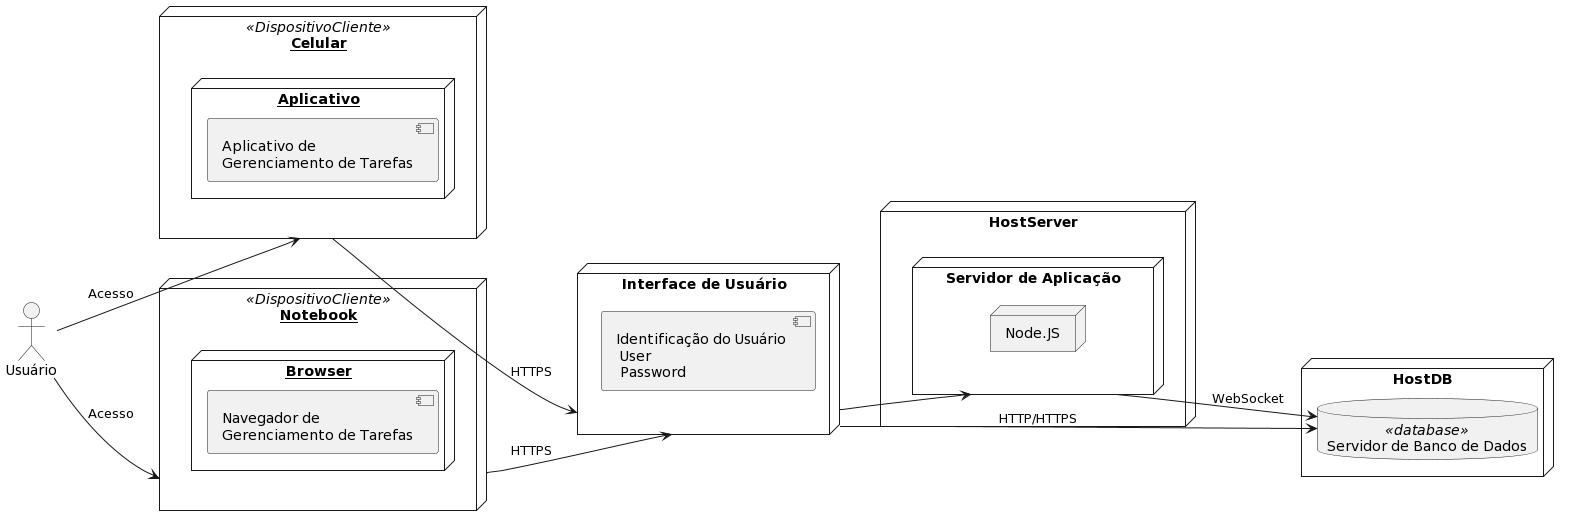

The diagram above was rendered by PlantUML. Its source (embedded in the PNG):
@startuml
left to right direction

!define RECTANGLE class
!define COMPONENT component
!define DATABASE database
!define CLOUD cloud

actor "Usuário" as user

node "<u>Celular</u>" as pc1 <<DispositivoCliente>> {
  node "<u>Aplicativo</u>" as App {
  [Aplicativo de\nGerenciamento de Tarefas]
  }
}

node "<u>Notebook</u>" as pc2 <<DispositivoCliente>> {
  node "<u>Browser</u>" as Browser {
  [Navegador de\nGerenciamento de Tarefas]
  }
}

node "Interface de Usuário" as Interface {
  [Identificação do Usuário \n User \n Password]
}

node HostServer as Host {
  node "Servidor de Aplicação" as appServer{
    node "Node.JS" as hserver
  }
}
node HostDB as DB{
  database "Servidor de Banco de Dados" as db << (D,#FF7700) DATABASE >>
}

user --> pc1 : Acesso
user --> pc2 : Acesso
pc1 --> Interface : HTTPS
pc2 --> Interface : HTTPS
Interface --> appServer
Interface --> db : HTTP/HTTPS
appServer --> db : WebSocket
@enduml